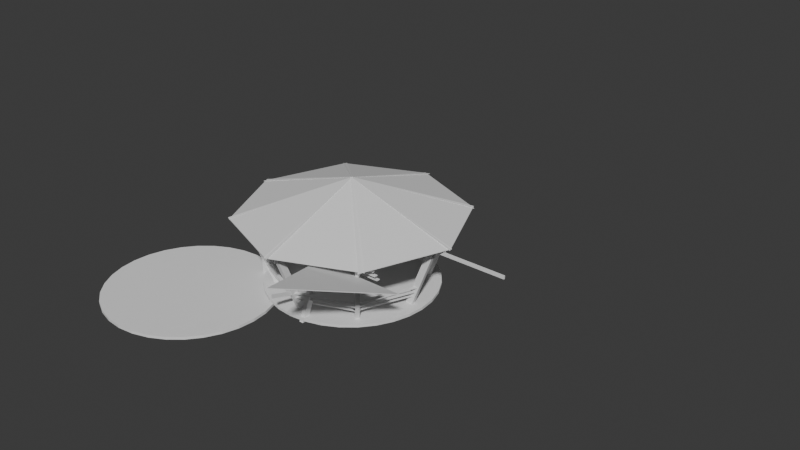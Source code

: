 # Source: so7-capstone.blend  (saved by Blender 4.5.90; exported with 4.5.12 LTS)
import bpy
from mathutils import Matrix  # noqa: F401  (used for matrix-valued properties, if any)

bpy.ops.wm.read_factory_settings(use_empty=True)
scene = bpy.context.scene
scene.name = 'Scene'

# ---- collections
col_collection = bpy.data.collections.new('Collection'); scene.collection.children.link(col_collection)
col_ifcproject_my_project = bpy.data.collections.new('IfcProject/My Project'); scene.collection.children.link(col_ifcproject_my_project)
col_ifcsite_my_site = bpy.data.collections.new('IfcSite/My Site'); col_ifcproject_my_project.children.link(col_ifcsite_my_site)
col_ifcbuilding_my_building = bpy.data.collections.new('IfcBuilding/My Building'); col_ifcproject_my_project.children.link(col_ifcbuilding_my_building)
col_ifcbuildingstorey_my_storey = bpy.data.collections.new('IfcBuildingStorey/My Storey'); col_ifcproject_my_project.children.link(col_ifcbuildingstorey_my_storey)
col_ifcbuildingstorey_roof = bpy.data.collections.new('IfcBuildingStorey/Roof'); col_ifcproject_my_project.children.link(col_ifcbuildingstorey_roof)
col_ifctypeproduct = bpy.data.collections.new('IfcTypeProduct'); col_ifcproject_my_project.children.link(col_ifctypeproduct)

# ---- world
world_world = bpy.data.worlds.new('World'); scene.world = world_world
world_world.use_nodes = True; world_world.node_tree.nodes.clear()
_N = world_world.node_tree.nodes; _L = world_world.node_tree.links
n0 = _N.new('ShaderNodeOutputWorld'); n0.name = 'World Output'; n0.location = (200, 100)
n1 = _N.new('ShaderNodeBackground'); n1.name = 'Background'; n1.location = (-200, 100)
n1.inputs[0].default_value = (0.05088, 0.05088, 0.05088, 1.0)
_L.new(n1.outputs[0], n0.inputs[0])
n0.is_active_output = True
world_world.color = (0.05088, 0.05088, 0.05088)
world_world.sun_shadow_jitter_overblur = 0.0

# ---- meshes
me_grid_axis = bpy.data.meshes.new('Grid Axis')
me_grid_axis.from_pydata([(-2.0, 0.0, 0.0), (22.0, 0.0, 0.0)], [(0, 1)], [])
me_grid_axis.update()
me_grid_axis_001 = bpy.data.meshes.new('Grid Axis.001')
me_grid_axis_001.from_pydata([(-2.0, 5.0, 0.0), (22.0, 5.0, 0.0)], [(0, 1)], [])
me_grid_axis_001.update()
me_grid_axis_002 = bpy.data.meshes.new('Grid Axis.002')
me_grid_axis_002.from_pydata([(-2.0, 20.0, 0.0), (22.0, 20.0, 0.0)], [(0, 1)], [])
me_grid_axis_002.update()
me_grid_axis_003 = bpy.data.meshes.new('Grid Axis.003')
me_grid_axis_003.from_pydata([(0.0, -2.0, 0.0), (0.0, 22.0, 0.0)], [(0, 1)], [])
me_grid_axis_003.update()
me_grid_axis_004 = bpy.data.meshes.new('Grid Axis.004')
me_grid_axis_004.from_pydata([(10.0, -2.0, 0.0), (10.0, 22.0, 0.0)], [(0, 1)], [])
me_grid_axis_004.update()
me_grid_axis_005 = bpy.data.meshes.new('Grid Axis.005')
me_grid_axis_005.from_pydata([(20.0, -2.0, 0.0), (20.0, 22.0, 0.0)], [(0, 1)], [])
me_grid_axis_005.update()
me_15_296 = bpy.data.meshes.new('15/296')
me_15_296.from_pydata([(1.156, 5.812, -0.1562), (2.268, 5.475, -0.1562), (2.268, 5.475, -0.3438), (1.156, 5.812, -0.3438), (3.292, 4.927, -0.1562), (3.292, 4.927, -0.3438), (4.19, 4.19, -0.1562), (4.19, 4.19, -0.3438), (4.927, 3.292, -0.1562), (4.927, 3.292, -0.3438), (5.475, 2.268, -0.1562), (5.475, 2.268, -0.3438), (5.812, 1.156, -0.1562), (5.812, 1.156, -0.3438), (5.926, 9.095e-07, -0.1562), (5.926, 9.095e-07, -0.3438), (5.812, -1.156, -0.1562), (5.812, -1.156, -0.3438), (5.475, -2.268, -0.1562), (5.475, -2.268, -0.3438), (4.927, -3.292, -0.1562), (4.927, -3.292, -0.3438), (4.19, -4.19, -0.1562), (4.19, -4.19, -0.3438), (3.292, -4.927, -0.1562), (3.292, -4.927, -0.3438), (2.268, -5.475, -0.1562), (2.268, -5.475, -0.3438), (1.156, -5.812, -0.1562), (1.156, -5.812, -0.3438), (3.903e-06, -5.926, -0.1562), (3.903e-06, -5.926, -0.3438), (-1.156, -5.812, -0.1562), (-1.156, -5.812, -0.3438), (-2.268, -5.475, -0.1562), (-2.268, -5.475, -0.3438), (-3.292, -4.927, -0.1562), (-3.292, -4.927, -0.3438), (-4.19, -4.19, -0.1562), (-4.19, -4.19, -0.3438), (-4.927, -3.292, -0.1562), (-4.927, -3.292, -0.3438), (-5.475, -2.268, -0.1562), (-5.475, -2.268, -0.3438), (-5.812, -1.156, -0.1562), (-5.812, -1.156, -0.3438), (-5.926, 9.095e-07, -0.1562), (-5.926, 9.095e-07, -0.3438), (-5.812, 1.156, -0.1562), (-5.812, 1.156, -0.3438), (-5.475, 2.268, -0.1562), (-5.475, 2.268, -0.3438), (-4.927, 3.292, -0.1562), (-4.927, 3.292, -0.3438), (-4.19, 4.19, -0.1562), (-4.19, 4.19, -0.3438), (-3.292, 4.927, -0.1562), (-3.292, 4.927, -0.3438), (-2.268, 5.475, -0.1562), (-2.268, 5.475, -0.3438), (-1.156, 5.812, -0.1562), (-1.156, 5.812, -0.3438), (3.903e-06, 5.926, -0.1562), (3.903e-06, 5.926, -0.3438)], [], [(2, 0, 1), (2, 3, 0), (5, 1, 4), (5, 2, 1), (7, 4, 6), (7, 5, 4), (6, 8, 9), (6, 9, 7), (8, 10, 11), (8, 11, 9), (10, 12, 13), (10, 13, 11), (12, 14, 15), (12, 15, 13), (14, 16, 17), (14, 17, 15), (16, 18, 19), (16, 19, 17), (18, 20, 21), (18, 21, 19), (20, 22, 23), (20, 23, 21), (25, 22, 24), (25, 23, 22), (27, 24, 26), (27, 25, 24), (29, 26, 28), (29, 27, 26), (31, 28, 30), (31, 29, 28), (33, 30, 32), (33, 31, 30), (35, 32, 34), (35, 33, 32), (37, 34, 36), (37, 35, 34), (39, 36, 38), (39, 37, 36), (38, 40, 41), (38, 41, 39), (40, 42, 43), (40, 43, 41), (42, 44, 45), (42, 45, 43), (44, 46, 47), (44, 47, 45), (46, 48, 49), (46, 49, 47), (48, 50, 51), (48, 51, 49), (50, 52, 53), (50, 53, 51), (52, 54, 55), (52, 55, 53), (57, 54, 56), (57, 55, 54), (59, 56, 58), (59, 57, 56), (61, 58, 60), (61, 59, 58), (63, 60, 62), (63, 61, 60), (36, 40, 38), (44, 42, 40), (44, 40, 36), (32, 36, 34), (48, 46, 44), (48, 44, 36), (28, 32, 30), (26, 32, 28), (52, 50, 48), (24, 36, 32), (24, 32, 26), (54, 52, 48), (54, 48, 36), (20, 24, 22), (18, 24, 20), (60, 58, 56), (60, 56, 54), (60, 36, 24), (60, 54, 36), (14, 18, 16), (14, 24, 18), (0, 62, 60), (0, 60, 24), (10, 14, 12), (4, 1, 0), (6, 10, 8), (6, 0, 24), (6, 24, 14), (6, 14, 10), (6, 4, 0), (25, 21, 23), (19, 21, 25), (15, 17, 19), (15, 19, 25), (33, 25, 27), (33, 27, 29), (33, 29, 31), (11, 13, 15), (37, 33, 35), (37, 25, 33), (7, 9, 11), (7, 15, 25), (7, 11, 15), (41, 37, 39), (3, 2, 5), (3, 5, 7), (3, 7, 25), (45, 41, 43), (45, 37, 41), (61, 63, 3), (61, 25, 37), (61, 3, 25), (49, 45, 47), (49, 37, 45), (53, 49, 51), (57, 59, 61), (55, 61, 37), (55, 37, 49), (55, 49, 53), (55, 57, 61), (3, 62, 0), (3, 63, 62)])
me_15_296.update()
me_15_185 = bpy.data.meshes.new('15/185')
me_15_185.from_pydata([(-0.1445, 2.25, 4.75), (0.1445, 2.25, 4.75), (0.1445, 0.25, -0.25), (-0.1445, 0.25, -0.25), (0.1445, -0.25, -0.25), (-0.1445, -0.25, -0.25), (0.1445, 1.75, 4.75), (-0.1445, 1.75, 4.75)], [], [(1, 2, 3), (1, 3, 0), (3, 4, 5), (3, 2, 4), (4, 6, 7), (4, 7, 5), (1, 7, 6), (1, 0, 7), (6, 4, 2), (6, 2, 1), (3, 7, 0), (5, 7, 3)])
me_15_185.update()
me_15_1182 = bpy.data.meshes.new('15/1182')
me_15_1182.from_pydata([(4.096, -0.126, -0.02768), (-0.25, -0.126, -0.02768), (-0.25, 0.126, -0.02768), (4.096, 0.126, -0.02768), (4.096, 0.126, 0.02768), (4.096, -0.126, 0.02768), (-0.25, 0.126, 0.02768), (-0.25, -0.126, 0.02768), (4.125, 0.0005662, -0.3893), (-0.2211, 0.0005662, -0.3893), (-0.2211, 0.2526, -0.3893), (4.125, 0.2526, -0.3893), (4.125, 0.2526, -0.334), (4.125, 0.0005662, -0.334), (-0.2211, 0.2526, -0.334), (-0.2211, 0.0005662, -0.334), (4.103, 0.2203, -0.7616), (-0.2434, 0.2203, -0.7616), (-0.2434, 0.4724, -0.7616), (4.103, 0.4724, -0.7616), (4.103, 0.4724, -0.7062), (4.103, 0.2203, -0.7062), (-0.2434, 0.4724, -0.7062), (-0.2434, 0.2203, -0.7062)], [], [(2, 0, 1), (2, 3, 0), (5, 3, 4), (5, 0, 3), (4, 3, 2), (4, 2, 6), (0, 5, 7), (0, 7, 1), (1, 7, 6), (1, 6, 2), (4, 6, 7), (4, 7, 5), (10, 8, 9), (10, 11, 8), (13, 11, 12), (13, 8, 11), (12, 11, 10), (12, 10, 14), (8, 13, 15), (8, 15, 9), (9, 15, 14), (9, 14, 10), (12, 14, 15), (12, 15, 13), (18, 16, 17), (18, 19, 16), (21, 19, 20), (21, 16, 19), (20, 19, 18), (20, 18, 22), (16, 21, 23), (16, 23, 17), (17, 23, 22), (17, 22, 18), (20, 22, 23), (20, 23, 21)])
me_15_1182.update()
me_15_572 = bpy.data.meshes.new('15/572')
me_15_572.from_pydata([(-0.04614, 0.25, -0.3441), (0.04614, 0.25, -0.3441), (0.04614, 0.25, -0.5992), (-0.04614, 0.25, -0.5992), (-0.04614, -7.411, 2.128), (0.04614, -7.411, 2.128), (0.04614, -7.411, 1.872), (-0.04614, -7.411, 1.872)], [], [(1, 2, 3), (1, 3, 0), (0, 4, 5), (0, 5, 1), (6, 3, 2), (7, 3, 6), (6, 2, 1), (5, 6, 1), (6, 5, 4), (6, 4, 7), (7, 0, 3), (7, 4, 0)])
me_15_572.update()
me_15_804 = bpy.data.meshes.new('15/804')
me_15_804.from_pydata([(-0.25, 0.05374, -0.1124), (4.893, 0.05374, -0.1124), (4.893, -0.05374, -0.1124), (-0.25, -0.05374, -0.1124), (4.893, -0.05374, 0.1124), (-0.25, -0.05374, 0.1124), (-0.25, 0.05374, 0.1124), (4.893, 0.05374, 0.1124)], [], [(0, 1, 2), (0, 2, 3), (2, 4, 5), (2, 5, 3), (3, 6, 0), (3, 5, 6), (7, 5, 4), (7, 6, 5), (4, 2, 1), (4, 1, 7), (7, 1, 0), (7, 0, 6)])
me_15_804.update()
me_15_996 = bpy.data.meshes.new('15/996')
me_15_996.from_pydata([(-3.636e-06, -7.093, 2.0), (-3.636e-06, -7.093, 1.95), (-3.178, 0.2388, -0.5861), (-3.178, 0.2388, -0.5361), (3.178, 0.2612, -0.5361), (3.636e-06, -7.095, 2.0), (3.178, 0.2612, -0.5861), (3.636e-06, -7.095, 1.95)], [], [(3, 0, 1), (3, 1, 2), (0, 3, 4), (4, 5, 0), (2, 4, 3), (2, 6, 4), (0, 5, 7), (0, 7, 1), (7, 4, 6), (5, 4, 7), (7, 6, 1), (2, 1, 6)])
me_15_996.update()
me_15_99 = bpy.data.meshes.new('15/99')
me_15_99.from_pydata([(-0.25, 0.25, 0.25), (0.25, 0.25, 0.25), (0.25, 0.25, -0.25), (-0.25, 0.25, -0.25), (0.25, -0.25, 0.25), (0.25, -0.25, -0.25), (-0.25, -0.25, 0.25), (-0.25, -0.25, -0.25), (-0.25, 0.25, 4.75), (0.25, 0.25, 4.75), (-0.25, -0.25, 4.75), (0.25, -0.25, 4.75)], [], [(1, 2, 3), (1, 3, 0), (4, 5, 2), (4, 2, 1), (5, 4, 6), (5, 6, 7), (3, 2, 5), (3, 5, 7), (9, 1, 0), (9, 0, 8), (7, 6, 0), (7, 0, 3), (9, 8, 10), (9, 10, 11), (6, 10, 8), (6, 8, 0), (11, 4, 1), (11, 1, 9), (4, 11, 10), (4, 10, 6)])
me_15_99.update()

# ---- objects
ob_ifcproject_my_project = bpy.data.objects.new('IfcProject/My Project', None)
ob_ifcsite_my_site = bpy.data.objects.new('IfcSite/My Site', None)
ob_ifcbuilding_my_building = bpy.data.objects.new('IfcBuilding/My Building', None)
ob_ifcbuildingstorey_floor = bpy.data.objects.new('IfcBuildingStorey/Floor', None)
ob_ifcgrid_grid = bpy.data.objects.new('IfcGrid/Grid', None)
ob_ifcgridaxis_a = bpy.data.objects.new('IfcGridAxis/A', me_grid_axis)
ob_ifcgridaxis_b = bpy.data.objects.new('IfcGridAxis/B', me_grid_axis_001)
ob_ifcgridaxis_c = bpy.data.objects.new('IfcGridAxis/C', me_grid_axis_002)
ob_ifcgridaxis_01 = bpy.data.objects.new('IfcGridAxis/01', me_grid_axis_003)
ob_ifcgridaxis_02 = bpy.data.objects.new('IfcGridAxis/02', me_grid_axis_004)
ob_ifcgridaxis_03 = bpy.data.objects.new('IfcGridAxis/03', me_grid_axis_005)
ob_ifcslab_slab = bpy.data.objects.new('IfcSlab/Slab', me_15_296)
ob_ifccolumn_column_001 = bpy.data.objects.new('IfcColumn/Column.001', me_15_185)
ob_ifccolumn_column_002 = bpy.data.objects.new('IfcColumn/Column.002', me_15_185)
ob_ifccolumn_column_003 = bpy.data.objects.new('IfcColumn/Column.003', me_15_185)
ob_ifccolumn_column_004 = bpy.data.objects.new('IfcColumn/Column.004', me_15_185)
ob_ifccolumn_column_005 = bpy.data.objects.new('IfcColumn/Column.005', me_15_185)
ob_ifccolumn_column_006 = bpy.data.objects.new('IfcColumn/Column.006', me_15_185)
ob_ifccolumn_column_007 = bpy.data.objects.new('IfcColumn/Column.007', me_15_185)
ob_ifccolumn_column_008 = bpy.data.objects.new('IfcColumn/Column.008', me_15_185)
ob_ifcrailing_railing = bpy.data.objects.new('IfcRailing/Railing', me_15_1182)
ob_ifcrailing_railing_001 = bpy.data.objects.new('IfcRailing/Railing.001', me_15_1182)
ob_ifcrailing_railing_003 = bpy.data.objects.new('IfcRailing/Railing.003', me_15_1182)
ob_ifcrailing_railing_004 = bpy.data.objects.new('IfcRailing/Railing.004', me_15_1182)
ob_ifcrailing_railing_005 = bpy.data.objects.new('IfcRailing/Railing.005', me_15_1182)
ob_ifcrailing_railing_006 = bpy.data.objects.new('IfcRailing/Railing.006', me_15_1182)
ob_ifcrailing_railing_007 = bpy.data.objects.new('IfcRailing/Railing.007', me_15_1182)
ob_ifcbuildingstorey_roof = bpy.data.objects.new('IfcBuildingStorey/Roof', None)
ob_ifcbeam_beam = bpy.data.objects.new('IfcBeam/Beam', me_15_572)
ob_ifcbeam_beam_001 = bpy.data.objects.new('IfcBeam/Beam.001', me_15_572)
ob_ifcbeam_beam_002 = bpy.data.objects.new('IfcBeam/Beam.002', me_15_572)
ob_ifcbeam_beam_003 = bpy.data.objects.new('IfcBeam/Beam.003', me_15_572)
ob_ifcbeam_beam_004 = bpy.data.objects.new('IfcBeam/Beam.004', me_15_572)
ob_ifcbeam_beam_005 = bpy.data.objects.new('IfcBeam/Beam.005', me_15_572)
ob_ifcbeam_beam_006 = bpy.data.objects.new('IfcBeam/Beam.006', me_15_572)
ob_ifcbeam_beam_007 = bpy.data.objects.new('IfcBeam/Beam.007', me_15_572)
ob_ifcbeam_beam_008 = bpy.data.objects.new('IfcBeam/Beam.008', me_15_804)
ob_ifcbeam_beam_009 = bpy.data.objects.new('IfcBeam/Beam.009', me_15_804)
ob_ifcbeam_beam_010 = bpy.data.objects.new('IfcBeam/Beam.010', me_15_804)
ob_ifcbeam_beam_011 = bpy.data.objects.new('IfcBeam/Beam.011', me_15_804)
ob_ifcbeam_beam_012 = bpy.data.objects.new('IfcBeam/Beam.012', me_15_804)
ob_ifcbeam_beam_013 = bpy.data.objects.new('IfcBeam/Beam.013', me_15_804)
ob_ifcbeam_beam_014 = bpy.data.objects.new('IfcBeam/Beam.014', me_15_804)
ob_ifcbeam_beam_015 = bpy.data.objects.new('IfcBeam/Beam.015', me_15_804)
ob_ifcroof_roof = bpy.data.objects.new('IfcRoof/Roof', me_15_996)
ob_ifcroof_roof_001 = bpy.data.objects.new('IfcRoof/Roof.001', me_15_996)
ob_ifcroof_roof_002 = bpy.data.objects.new('IfcRoof/Roof.002', me_15_996)
ob_ifcroof_roof_003 = bpy.data.objects.new('IfcRoof/Roof.003', me_15_996)
ob_ifcroof_roof_004 = bpy.data.objects.new('IfcRoof/Roof.004', me_15_996)
ob_ifcroof_roof_005 = bpy.data.objects.new('IfcRoof/Roof.005', me_15_996)
ob_ifcroof_roof_006 = bpy.data.objects.new('IfcRoof/Roof.006', me_15_996)
ob_ifcroof_roof_007 = bpy.data.objects.new('IfcRoof/Roof.007', me_15_996)
ob_ifccolumntype_unnamed = bpy.data.objects.new('IfcColumnType/Unnamed', None)
ob_ifccolumntype_column_1 = bpy.data.objects.new('IfcColumnType/Column 1', me_15_99)
ob_ifccolumntype_column_1_001 = bpy.data.objects.new('IfcColumnType/Column 1.001', me_15_185)
ob_ifcslabtype_column_1 = bpy.data.objects.new('IfcSlabType/Column 1', None)
ob_ifcslabtype_circle_slab = bpy.data.objects.new('IfcSlabType/Circle Slab', me_15_296)
ob_ifcbeamtype_circle_slab = bpy.data.objects.new('IfcBeamType/Circle Slab', None)
ob_ifcbeamtype_beam_1 = bpy.data.objects.new('IfcBeamType/Beam 1', me_15_572)
ob_ifcbeamtype_beam_2 = bpy.data.objects.new('IfcBeamType/Beam 2', me_15_804)
ob_ifcrooftype_roof = bpy.data.objects.new('IfcRoofType/Roof', me_15_996)
ob_ifcrailingtype_railing_1 = bpy.data.objects.new('IfcRailingType/Railing 1', me_15_1182)

# ---- transforms, parenting, visibility, modifiers, constraints
ob_ifcproject_my_project.location = (0.0, 0.0, 0.0)
ob_ifcproject_my_project.lock_location = (True, True, True)
ob_ifcproject_my_project.lock_rotation = (True, True, True)
ob_ifcproject_my_project.lock_rotation_w = True
ob_ifcproject_my_project.lock_scale = (True, True, True)
ob_ifcsite_my_site.location = (0.0, 0.0, 0.0)
ob_ifcsite_my_site.lock_location = (True, True, True)
ob_ifcsite_my_site.lock_rotation = (True, True, True)
ob_ifcsite_my_site.lock_rotation_w = True
ob_ifcsite_my_site.lock_scale = (True, True, True)
ob_ifcbuilding_my_building.location = (0.0, 0.0, 0.0)
ob_ifcbuilding_my_building.lock_location = (True, True, True)
ob_ifcbuilding_my_building.lock_rotation = (True, True, True)
ob_ifcbuilding_my_building.lock_rotation_w = True
ob_ifcbuilding_my_building.lock_scale = (True, True, True)
ob_ifcbuildingstorey_floor.location = (0.0, 0.0, 0.0)
ob_ifcbuildingstorey_floor.lock_location = (True, True, True)
ob_ifcbuildingstorey_floor.lock_rotation = (True, True, True)
ob_ifcbuildingstorey_floor.lock_rotation_w = True
ob_ifcbuildingstorey_floor.lock_scale = (True, True, True)
ob_ifcgrid_grid.location = (0.0, 0.0, 0.0)
ob_ifcgrid_grid.lock_location = (True, True, True)
ob_ifcgrid_grid.lock_rotation = (True, True, True)
ob_ifcgrid_grid.lock_rotation_w = True
ob_ifcgrid_grid.lock_scale = (True, True, True)
ob_ifcgridaxis_a.location = (0.0, 0.0, 0.0)
ob_ifcgridaxis_a.lock_location = (True, True, True)
ob_ifcgridaxis_a.lock_rotation = (True, True, True)
ob_ifcgridaxis_a.lock_rotation_w = True
ob_ifcgridaxis_a.lock_scale = (True, True, True)
ob_ifcgridaxis_b.location = (0.0, 0.0, 0.0)
ob_ifcgridaxis_b.lock_location = (True, True, True)
ob_ifcgridaxis_b.lock_rotation = (True, True, True)
ob_ifcgridaxis_b.lock_rotation_w = True
ob_ifcgridaxis_b.lock_scale = (True, True, True)
ob_ifcgridaxis_c.location = (0.0, 0.0, 0.0)
ob_ifcgridaxis_c.lock_location = (True, True, True)
ob_ifcgridaxis_c.lock_rotation = (True, True, True)
ob_ifcgridaxis_c.lock_rotation_w = True
ob_ifcgridaxis_c.lock_scale = (True, True, True)
ob_ifcgridaxis_01.location = (0.0, 0.0, 0.0)
ob_ifcgridaxis_01.lock_location = (True, True, True)
ob_ifcgridaxis_01.lock_rotation = (True, True, True)
ob_ifcgridaxis_01.lock_rotation_w = True
ob_ifcgridaxis_01.lock_scale = (True, True, True)
ob_ifcgridaxis_02.location = (0.0, 0.0, 0.0)
ob_ifcgridaxis_02.lock_location = (True, True, True)
ob_ifcgridaxis_02.lock_rotation = (True, True, True)
ob_ifcgridaxis_02.lock_rotation_w = True
ob_ifcgridaxis_02.lock_scale = (True, True, True)
ob_ifcgridaxis_03.location = (0.0, 0.0, 0.0)
ob_ifcgridaxis_03.lock_location = (True, True, True)
ob_ifcgridaxis_03.lock_rotation = (True, True, True)
ob_ifcgridaxis_03.lock_rotation_w = True
ob_ifcgridaxis_03.lock_scale = (True, True, True)
ob_ifcslab_slab.location = (5.24, 2.736, 0.25)
ob_ifcslab_slab.lock_rotations_4d = False
ob_ifcslab_slab.lock_scale = (True, True, True)
ob_ifccolumn_column_001.location = (5.24, 7.64, 0.25)
ob_ifccolumn_column_001.lock_scale = (True, True, True)
ob_ifccolumn_column_002.location = (5.24, -2.167, 0.25)
ob_ifccolumn_column_002.rotation_euler = (0.0, -0.0, 3.142)
ob_ifccolumn_column_002.lock_scale = (True, True, True)
ob_ifccolumn_column_003.location = (10.14, 2.736, 0.25)
ob_ifccolumn_column_003.rotation_euler = (0.0, -0.0, 4.712)
ob_ifccolumn_column_003.lock_scale = (True, True, True)
ob_ifccolumn_column_004.location = (0.3363, 2.736, 0.25)
ob_ifccolumn_column_004.rotation_euler = (0.0, -0.0, 1.571)
ob_ifccolumn_column_004.lock_scale = (True, True, True)
ob_ifccolumn_column_005.location = (8.708, -0.7311, 0.25)
ob_ifccolumn_column_005.rotation_euler = (0.0, -0.0, 3.927)
ob_ifccolumn_column_005.lock_scale = (True, True, True)
ob_ifccolumn_column_006.location = (1.773, -0.7311, 0.25)
ob_ifccolumn_column_006.rotation_euler = (0.0, -0.0, 2.356)
ob_ifccolumn_column_006.lock_scale = (True, True, True)
ob_ifccolumn_column_007.location = (8.708, 6.204, 0.25)
ob_ifccolumn_column_007.rotation_euler = (0.0, -0.0, 5.498)
ob_ifccolumn_column_007.lock_scale = (True, True, True)
ob_ifccolumn_column_008.location = (1.868, 6.121, 0.25)
ob_ifccolumn_column_008.rotation_euler = (0.0, -0.0, 0.7854)
ob_ifccolumn_column_008.lock_scale = (True, True, True)
ob_ifcrailing_railing.location = (5.434, -2.735, 1.447)
ob_ifcrailing_railing.rotation_euler = (0.0, -0.0, 0.3847)
ob_ifcrailing_railing.lock_rotations_4d = False
ob_ifcrailing_railing.lock_scale = (True, True, True)
ob_ifcrailing_railing_001.location = (5.116, 8.123, 1.447)
ob_ifcrailing_railing_001.rotation_euler = (0.0, -0.0, 3.526)
ob_ifcrailing_railing_001.lock_rotations_4d = False
ob_ifcrailing_railing_001.lock_scale = (True, True, True)
ob_ifcrailing_railing_003.location = (-0.2236, 2.584, 1.447)
ob_ifcrailing_railing_003.rotation_euler = (0.0, -0.0, 5.097)
ob_ifcrailing_railing_003.lock_rotations_4d = False
ob_ifcrailing_railing_003.lock_scale = (True, True, True)
ob_ifcrailing_railing_004.location = (9.183, -1.024, 1.447)
ob_ifcrailing_railing_004.rotation_euler = (0.0, -0.0, 1.17)
ob_ifcrailing_railing_004.lock_rotations_4d = False
ob_ifcrailing_railing_004.lock_scale = (True, True, True)
ob_ifcrailing_railing_005.location = (8.944, 6.712, 1.447)
ob_ifcrailing_railing_005.rotation_euler = (0.0, -0.0, 2.741)
ob_ifcrailing_railing_005.lock_rotations_4d = False
ob_ifcrailing_railing_005.lock_scale = (True, True, True)
ob_ifcrailing_railing_006.location = (1.335, 6.499, 1.447)
ob_ifcrailing_railing_006.rotation_euler = (0.0, -0.0, 4.312)
ob_ifcrailing_railing_006.lock_rotations_4d = False
ob_ifcrailing_railing_006.lock_scale = (True, True, True)
ob_ifcrailing_railing_007.location = (1.421, -1.263, 1.447)
ob_ifcrailing_railing_007.rotation_euler = (0.0, -0.0, 5.882)
ob_ifcrailing_railing_007.lock_rotations_4d = False
ob_ifcrailing_railing_007.lock_scale = (True, True, True)
ob_ifcbuildingstorey_roof.location = (0.0, 0.0, 4.5)
ob_ifcbuildingstorey_roof.lock_location = (True, True, True)
ob_ifcbuildingstorey_roof.lock_rotation = (True, True, True)
ob_ifcbuildingstorey_roof.lock_rotation_w = True
ob_ifcbuildingstorey_roof.lock_scale = (True, True, True)
ob_ifcbeam_beam.location = (5.24, 10.15, 5.243)
ob_ifcbeam_beam.lock_rotations_4d = False
ob_ifcbeam_beam.lock_scale = (True, True, True)
ob_ifcbeam_beam_001.location = (0.009916, 7.98, 5.238)
ob_ifcbeam_beam_001.rotation_euler = (0.0, -0.0, 0.7854)
ob_ifcbeam_beam_001.lock_scale = (True, True, True)
ob_ifcbeam_beam_002.location = (-2.172, 2.76, 5.243)
ob_ifcbeam_beam_002.rotation_euler = (0.0, -0.0, 1.571)
ob_ifcbeam_beam_002.lock_rotations_4d = False
ob_ifcbeam_beam_002.lock_scale = (True, True, True)
ob_ifcbeam_beam_003.location = (12.66, 2.76, 5.243)
ob_ifcbeam_beam_003.rotation_euler = (0.0, -0.0, 4.712)
ob_ifcbeam_beam_003.lock_rotations_4d = False
ob_ifcbeam_beam_003.lock_scale = (True, True, True)
ob_ifcbeam_beam_004.location = (5.24, -4.702, 5.243)
ob_ifcbeam_beam_004.rotation_euler = (0.0, -0.0, 3.142)
ob_ifcbeam_beam_004.lock_rotations_4d = False
ob_ifcbeam_beam_004.lock_scale = (True, True, True)
ob_ifcbeam_beam_005.location = (10.48, -2.5, 5.243)
ob_ifcbeam_beam_005.rotation_euler = (0.0, -0.0, 3.927)
ob_ifcbeam_beam_005.lock_rotations_4d = False
ob_ifcbeam_beam_005.lock_scale = (True, True, True)
ob_ifcbeam_beam_006.location = (10.51, 8.04, 5.243)
ob_ifcbeam_beam_006.rotation_euler = (0.0, -0.0, 5.498)
ob_ifcbeam_beam_006.lock_rotations_4d = False
ob_ifcbeam_beam_006.lock_scale = (True, True, True)
ob_ifcbeam_beam_007.location = (-0.0311, -2.531, 5.243)
ob_ifcbeam_beam_007.rotation_euler = (0.0, -0.0, 2.356)
ob_ifcbeam_beam_007.lock_rotations_4d = False
ob_ifcbeam_beam_007.lock_scale = (True, True, True)
ob_ifcbeam_beam_008.location = (0.7049, -2.167, 4.989)
ob_ifcbeam_beam_008.rotation_euler = (0.0, -0.0, -0.3949)
ob_ifcbeam_beam_008.lock_rotations_4d = False
ob_ifcbeam_beam_008.lock_scale = (True, True, True)
ob_ifcbeam_beam_009.location = (5.527, 9.458, 4.989)
ob_ifcbeam_beam_009.rotation_euler = (0.0, -0.0, -0.3949)
ob_ifcbeam_beam_009.lock_rotations_4d = False
ob_ifcbeam_beam_009.lock_scale = (True, True, True)
ob_ifcbeam_beam_010.location = (10.22, -1.828, 4.989)
ob_ifcbeam_beam_010.rotation_euler = (0.0, -0.0, 1.176)
ob_ifcbeam_beam_010.lock_rotations_4d = False
ob_ifcbeam_beam_010.lock_scale = (True, True, True)
ob_ifcbeam_beam_011.location = (-1.401, 2.994, 4.989)
ob_ifcbeam_beam_011.rotation_euler = (0.0, -0.0, 1.176)
ob_ifcbeam_beam_011.lock_rotations_4d = False
ob_ifcbeam_beam_011.lock_scale = (True, True, True)
ob_ifcbeam_beam_012.location = (5.542, -3.98, 4.989)
ob_ifcbeam_beam_012.rotation_euler = (0.0, -0.0, 0.3905)
ob_ifcbeam_beam_012.lock_rotations_4d = False
ob_ifcbeam_beam_012.lock_scale = (True, True, True)
ob_ifcbeam_beam_013.location = (0.4042, -1.82, 4.989)
ob_ifcbeam_beam_013.rotation_euler = (0.0, -0.0, 1.961)
ob_ifcbeam_beam_013.lock_rotations_4d = False
ob_ifcbeam_beam_013.lock_scale = (True, True, True)
ob_ifcbeam_beam_014.location = (12.03, 2.99, 4.989)
ob_ifcbeam_beam_014.rotation_euler = (0.0, -0.0, 1.961)
ob_ifcbeam_beam_014.lock_rotations_4d = False
ob_ifcbeam_beam_014.lock_scale = (True, True, True)
ob_ifcbeam_beam_015.location = (0.7326, 7.649, 4.989)
ob_ifcbeam_beam_015.rotation_euler = (0.0, -0.0, 0.3905)
ob_ifcbeam_beam_015.lock_rotations_4d = False
ob_ifcbeam_beam_015.lock_scale = (True, True, True)
ob_ifcroof_roof.location = (-1.275, 5.415, 5.432)
ob_ifcroof_roof.rotation_euler = (0.0, -0.0, 1.19)
ob_ifcroof_roof.lock_rotations_4d = False
ob_ifcroof_roof.lock_scale = (True, True, True)
ob_ifcroof_roof_001.location = (2.656, -3.75, 5.432)
ob_ifcroof_roof_001.rotation_euler = (0.0, -0.0, 2.761)
ob_ifcroof_roof_001.lock_rotations_4d = False
ob_ifcroof_roof_001.lock_scale = (True, True, True)
ob_ifcroof_roof_002.location = (11.78, 0.146, 5.432)
ob_ifcroof_roof_002.rotation_euler = (0.0, -0.0, 4.332)
ob_ifcroof_roof_002.lock_rotations_4d = False
ob_ifcroof_roof_002.lock_scale = (True, True, True)
ob_ifcroof_roof_003.location = (7.849, 9.311, 5.432)
ob_ifcroof_roof_003.rotation_euler = (0.0, -0.0, 5.903)
ob_ifcroof_roof_003.lock_rotations_4d = False
ob_ifcroof_roof_003.lock_scale = (True, True, True)
ob_ifcroof_roof_004.location = (-1.212, 0.08104, 5.432)
ob_ifcroof_roof_004.rotation_euler = (0.0, -0.0, 1.976)
ob_ifcroof_roof_004.lock_rotations_4d = False
ob_ifcroof_roof_004.lock_scale = (True, True, True)
ob_ifcroof_roof_005.location = (11.74, 5.587, 5.432)
ob_ifcroof_roof_005.rotation_euler = (0.0, -0.0, 5.117)
ob_ifcroof_roof_005.lock_rotations_4d = False
ob_ifcroof_roof_005.lock_scale = (True, True, True)
ob_ifcroof_roof_006.location = (2.484, 9.288, 5.432)
ob_ifcroof_roof_006.rotation_euler = (0.0, -0.0, 6.688)
ob_ifcroof_roof_006.lock_rotations_4d = False
ob_ifcroof_roof_006.lock_scale = (True, True, True)
ob_ifcroof_roof_007.location = (8.048, -3.62, 5.432)
ob_ifcroof_roof_007.rotation_euler = (0.0, -0.0, 3.546)
ob_ifcroof_roof_007.lock_rotations_4d = False
ob_ifcroof_roof_007.lock_scale = (True, True, True)
ob_ifccolumntype_unnamed.location = (0.0, 0.0, 0.0)
ob_ifccolumntype_unnamed.lock_scale = (True, True, True)
ob_ifccolumntype_column_1.location = (0.0, 0.0, 0.0)
ob_ifccolumntype_column_1.lock_scale = (True, True, True)
ob_ifccolumntype_column_1_001.location = (6.126, -2.857, 0.0)
ob_ifccolumntype_column_1_001.lock_scale = (True, True, True)
ob_ifcslabtype_column_1.location = (-2.264, -4.815, 0.0)
ob_ifcslabtype_column_1.lock_scale = (True, True, True)
ob_ifcslabtype_circle_slab.location = (-2.264, -4.815, 0.0)
ob_ifcslabtype_circle_slab.lock_scale = (True, True, True)
ob_ifcbeamtype_circle_slab.location = (5.241, 2.737, 0.0)
ob_ifcbeamtype_circle_slab.lock_scale = (True, True, True)
ob_ifcbeamtype_beam_1.location = (5.241, 2.737, 0.0)
ob_ifcbeamtype_beam_1.lock_scale = (True, True, True)
ob_ifcbeamtype_beam_2.location = (12.39, 2.736, 4.5)
ob_ifcbeamtype_beam_2.lock_scale = (True, True, True)
ob_ifcrooftype_roof.location = (10.02, -2.248, 4.5)
ob_ifcrooftype_roof.lock_scale = (True, True, True)
ob_ifcrailingtype_railing_1.location = (6.869, -1.612, 4.5)
ob_ifcrailingtype_railing_1.lock_scale = (True, True, True)

# ---- collection membership
col_ifcproject_my_project.objects.link(ob_ifcproject_my_project)
col_ifcsite_my_site.objects.link(ob_ifcsite_my_site)
col_ifcbuilding_my_building.objects.link(ob_ifcbuilding_my_building)
col_ifcbuildingstorey_my_storey.objects.link(ob_ifcbuildingstorey_floor)
col_ifcbuildingstorey_my_storey.objects.link(ob_ifcgrid_grid)
col_ifcbuildingstorey_my_storey.objects.link(ob_ifcgridaxis_a)
col_ifcbuildingstorey_my_storey.objects.link(ob_ifcgridaxis_b)
col_ifcbuildingstorey_my_storey.objects.link(ob_ifcgridaxis_c)
col_ifcbuildingstorey_my_storey.objects.link(ob_ifcgridaxis_01)
col_ifcbuildingstorey_my_storey.objects.link(ob_ifcgridaxis_02)
col_ifcbuildingstorey_my_storey.objects.link(ob_ifcgridaxis_03)
col_ifcbuildingstorey_my_storey.objects.link(ob_ifcslab_slab)
col_ifcbuildingstorey_my_storey.objects.link(ob_ifccolumn_column_001)
col_ifcbuildingstorey_my_storey.objects.link(ob_ifccolumn_column_002)
col_ifcbuildingstorey_my_storey.objects.link(ob_ifccolumn_column_003)
col_ifcbuildingstorey_my_storey.objects.link(ob_ifccolumn_column_004)
col_ifcbuildingstorey_my_storey.objects.link(ob_ifccolumn_column_005)
col_ifcbuildingstorey_my_storey.objects.link(ob_ifccolumn_column_006)
col_ifcbuildingstorey_my_storey.objects.link(ob_ifccolumn_column_007)
col_ifcbuildingstorey_my_storey.objects.link(ob_ifccolumn_column_008)
col_ifcbuildingstorey_my_storey.objects.link(ob_ifcrailing_railing)
col_ifcbuildingstorey_my_storey.objects.link(ob_ifcrailing_railing_001)
col_ifcbuildingstorey_my_storey.objects.link(ob_ifcrailing_railing_003)
col_ifcbuildingstorey_my_storey.objects.link(ob_ifcrailing_railing_004)
col_ifcbuildingstorey_my_storey.objects.link(ob_ifcrailing_railing_005)
col_ifcbuildingstorey_my_storey.objects.link(ob_ifcrailing_railing_006)
col_ifcbuildingstorey_my_storey.objects.link(ob_ifcrailing_railing_007)
col_ifcbuildingstorey_roof.objects.link(ob_ifcbuildingstorey_roof)
col_ifcbuildingstorey_roof.objects.link(ob_ifcbeam_beam)
col_ifcbuildingstorey_roof.objects.link(ob_ifcbeam_beam_001)
col_ifcbuildingstorey_roof.objects.link(ob_ifcbeam_beam_002)
col_ifcbuildingstorey_roof.objects.link(ob_ifcbeam_beam_003)
col_ifcbuildingstorey_roof.objects.link(ob_ifcbeam_beam_004)
col_ifcbuildingstorey_roof.objects.link(ob_ifcbeam_beam_005)
col_ifcbuildingstorey_roof.objects.link(ob_ifcbeam_beam_006)
col_ifcbuildingstorey_roof.objects.link(ob_ifcbeam_beam_007)
col_ifcbuildingstorey_roof.objects.link(ob_ifcbeam_beam_008)
col_ifcbuildingstorey_roof.objects.link(ob_ifcbeam_beam_009)
col_ifcbuildingstorey_roof.objects.link(ob_ifcbeam_beam_010)
col_ifcbuildingstorey_roof.objects.link(ob_ifcbeam_beam_011)
col_ifcbuildingstorey_roof.objects.link(ob_ifcbeam_beam_012)
col_ifcbuildingstorey_roof.objects.link(ob_ifcbeam_beam_013)
col_ifcbuildingstorey_roof.objects.link(ob_ifcbeam_beam_014)
col_ifcbuildingstorey_roof.objects.link(ob_ifcbeam_beam_015)
col_ifcbuildingstorey_roof.objects.link(ob_ifcroof_roof)
col_ifcbuildingstorey_roof.objects.link(ob_ifcroof_roof_001)
col_ifcbuildingstorey_roof.objects.link(ob_ifcroof_roof_002)
col_ifcbuildingstorey_roof.objects.link(ob_ifcroof_roof_003)
col_ifcbuildingstorey_roof.objects.link(ob_ifcroof_roof_004)
col_ifcbuildingstorey_roof.objects.link(ob_ifcroof_roof_005)
col_ifcbuildingstorey_roof.objects.link(ob_ifcroof_roof_006)
col_ifcbuildingstorey_roof.objects.link(ob_ifcroof_roof_007)
col_ifctypeproduct.objects.link(ob_ifccolumntype_unnamed)
col_ifctypeproduct.objects.link(ob_ifccolumntype_column_1)
col_ifctypeproduct.objects.link(ob_ifccolumntype_column_1_001)
col_ifctypeproduct.objects.link(ob_ifcslabtype_column_1)
col_ifctypeproduct.objects.link(ob_ifcslabtype_circle_slab)
col_ifctypeproduct.objects.link(ob_ifcbeamtype_circle_slab)
col_ifctypeproduct.objects.link(ob_ifcbeamtype_beam_1)
col_ifctypeproduct.objects.link(ob_ifcbeamtype_beam_2)
col_ifctypeproduct.objects.link(ob_ifcrooftype_roof)
col_ifctypeproduct.objects.link(ob_ifcrailingtype_railing_1)

# ---- scene / render settings (as saved in the file)
scene.frame_start = 1; scene.frame_end = 250; scene.frame_set(1)
scene.render.engine = 'BLENDER_EEVEE_NEXT'
bpy.context.view_layer.update()

# ---- added for rendering (the .blend has no active camera and no usable light): camera, sun
cam_auto = bpy.data.cameras.new('AutoCamera')
cam_auto.lens = 50.0
cam_auto.sensor_width = 36.0
cam_auto.clip_end = 1000.0
ob_auto_camera = bpy.data.objects.new('AutoCamera', cam_auto)
scene.collection.objects.link(ob_auto_camera)
ob_auto_camera.location = (48.7751, -44.6144, 36.9125)
ob_auto_camera.rotation_euler = (1.09748, -7.21219e-08, 0.694738)
scene.camera = ob_auto_camera
light_auto_sun = bpy.data.lights.new('AutoSun', 'SUN')
light_auto_sun.energy = 3.0
light_auto_sun.angle = 0.0523599
ob_auto_sun = bpy.data.objects.new('AutoSun', light_auto_sun)
scene.collection.objects.link(ob_auto_sun)
ob_auto_sun.rotation_euler = (0.872665, 0.174533, 0.523599)
bpy.context.view_layer.update()
